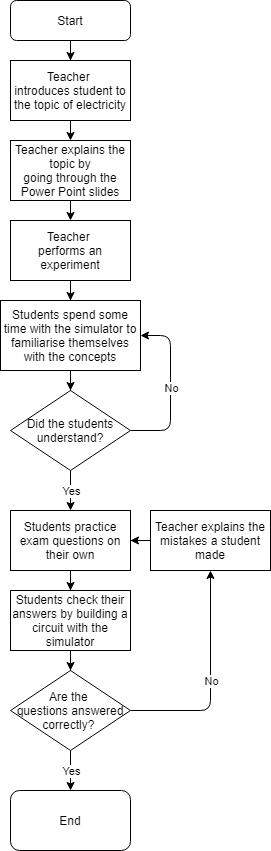

The diagram above was exported from draw.io. Its source (the exported page's mxGraphModel, read from the mxfile embedded in the PNG):
<mxGraphModel dx="1038" dy="580" grid="1" gridSize="10" guides="1" tooltips="1" connect="1" arrows="1" fold="1" page="1" pageScale="1" pageWidth="827" pageHeight="1169" math="0" shadow="0">
  <root>
    <mxCell id="WIyWlLk6GJQsqaUBKTNV-0" />
    <mxCell id="WIyWlLk6GJQsqaUBKTNV-1" parent="WIyWlLk6GJQsqaUBKTNV-0" />
    <mxCell id="i5Xu7o5p1wlNY7K_6tG5-0" value="" style="edgeStyle=orthogonalEdgeStyle;rounded=0;orthogonalLoop=1;jettySize=auto;html=1;entryX=0.5;entryY=0;entryDx=0;entryDy=0;" edge="1" parent="WIyWlLk6GJQsqaUBKTNV-1" source="i5Xu7o5p1wlNY7K_6tG5-1" target="i5Xu7o5p1wlNY7K_6tG5-16">
      <mxGeometry relative="1" as="geometry">
        <mxPoint x="220" y="160" as="targetPoint" />
      </mxGeometry>
    </mxCell>
    <mxCell id="i5Xu7o5p1wlNY7K_6tG5-1" value="Start" style="rounded=1;whiteSpace=wrap;html=1;fontSize=12;glass=0;strokeWidth=1;shadow=0;" vertex="1" parent="WIyWlLk6GJQsqaUBKTNV-1">
      <mxGeometry x="160" y="110" width="120" height="40" as="geometry" />
    </mxCell>
    <mxCell id="i5Xu7o5p1wlNY7K_6tG5-2" value="" style="edgeStyle=orthogonalEdgeStyle;rounded=0;orthogonalLoop=1;jettySize=auto;html=1;exitX=0.5;exitY=1;exitDx=0;exitDy=0;entryX=0.5;entryY=0;entryDx=0;entryDy=0;" edge="1" parent="WIyWlLk6GJQsqaUBKTNV-1" source="i5Xu7o5p1wlNY7K_6tG5-16" target="i5Xu7o5p1wlNY7K_6tG5-17">
      <mxGeometry relative="1" as="geometry">
        <mxPoint x="220" y="240" as="sourcePoint" />
        <mxPoint x="220" y="250" as="targetPoint" />
      </mxGeometry>
    </mxCell>
    <mxCell id="i5Xu7o5p1wlNY7K_6tG5-3" value="Did the students understand?" style="rhombus;whiteSpace=wrap;html=1;" vertex="1" parent="WIyWlLk6GJQsqaUBKTNV-1">
      <mxGeometry x="160" y="500" width="120" height="80" as="geometry" />
    </mxCell>
    <mxCell id="i5Xu7o5p1wlNY7K_6tG5-6" value="Are the &lt;br&gt;questions answered correctly?&amp;nbsp;" style="rhombus;whiteSpace=wrap;html=1;" vertex="1" parent="WIyWlLk6GJQsqaUBKTNV-1">
      <mxGeometry x="160" y="780" width="120" height="80" as="geometry" />
    </mxCell>
    <mxCell id="i5Xu7o5p1wlNY7K_6tG5-7" value="" style="endArrow=classic;html=1;exitX=0.5;exitY=1;exitDx=0;exitDy=0;" edge="1" parent="WIyWlLk6GJQsqaUBKTNV-1" source="i5Xu7o5p1wlNY7K_6tG5-6" target="i5Xu7o5p1wlNY7K_6tG5-9">
      <mxGeometry relative="1" as="geometry">
        <mxPoint x="240" y="570" as="sourcePoint" />
        <mxPoint x="230" y="950" as="targetPoint" />
      </mxGeometry>
    </mxCell>
    <mxCell id="i5Xu7o5p1wlNY7K_6tG5-8" value="Yes" style="edgeLabel;resizable=0;html=1;align=center;verticalAlign=middle;" connectable="0" vertex="1" parent="i5Xu7o5p1wlNY7K_6tG5-7">
      <mxGeometry relative="1" as="geometry" />
    </mxCell>
    <mxCell id="i5Xu7o5p1wlNY7K_6tG5-9" value="End" style="rounded=1;whiteSpace=wrap;html=1;" vertex="1" parent="WIyWlLk6GJQsqaUBKTNV-1">
      <mxGeometry x="160" y="900" width="120" height="60" as="geometry" />
    </mxCell>
    <mxCell id="i5Xu7o5p1wlNY7K_6tG5-10" value="" style="endArrow=classic;html=1;exitX=0.5;exitY=1;exitDx=0;exitDy=0;entryX=0.5;entryY=0;entryDx=0;entryDy=0;" edge="1" parent="WIyWlLk6GJQsqaUBKTNV-1" source="i5Xu7o5p1wlNY7K_6tG5-3" target="i5Xu7o5p1wlNY7K_6tG5-20">
      <mxGeometry relative="1" as="geometry">
        <mxPoint x="230" y="630" as="sourcePoint" />
        <mxPoint x="230" y="670" as="targetPoint" />
      </mxGeometry>
    </mxCell>
    <mxCell id="i5Xu7o5p1wlNY7K_6tG5-11" value="Yes" style="edgeLabel;resizable=0;html=1;align=center;verticalAlign=middle;" connectable="0" vertex="1" parent="i5Xu7o5p1wlNY7K_6tG5-10">
      <mxGeometry relative="1" as="geometry" />
    </mxCell>
    <mxCell id="i5Xu7o5p1wlNY7K_6tG5-12" value="" style="edgeStyle=orthogonalEdgeStyle;rounded=0;orthogonalLoop=1;jettySize=auto;html=1;exitX=0.5;exitY=1;exitDx=0;exitDy=0;entryX=0.5;entryY=0;entryDx=0;entryDy=0;" edge="1" parent="WIyWlLk6GJQsqaUBKTNV-1" source="i5Xu7o5p1wlNY7K_6tG5-17" target="i5Xu7o5p1wlNY7K_6tG5-18">
      <mxGeometry relative="1" as="geometry">
        <mxPoint x="220" y="340" as="sourcePoint" />
        <mxPoint x="220" y="380" as="targetPoint" />
      </mxGeometry>
    </mxCell>
    <mxCell id="i5Xu7o5p1wlNY7K_6tG5-16" value="&lt;span&gt;Teacher&amp;nbsp;&lt;br&gt;&lt;/span&gt;&lt;span&gt;introduces student to the topic of electricity&lt;/span&gt;" style="rounded=0;whiteSpace=wrap;html=1;" vertex="1" parent="WIyWlLk6GJQsqaUBKTNV-1">
      <mxGeometry x="160" y="170" width="120" height="60" as="geometry" />
    </mxCell>
    <mxCell id="i5Xu7o5p1wlNY7K_6tG5-17" value="&lt;span&gt;Teacher explains&amp;nbsp;the topic by going&lt;/span&gt;&lt;span&gt;&amp;nbsp;through the Power Point slides&lt;/span&gt;" style="rounded=0;whiteSpace=wrap;html=1;" vertex="1" parent="WIyWlLk6GJQsqaUBKTNV-1">
      <mxGeometry x="160" y="250" width="120" height="60" as="geometry" />
    </mxCell>
    <mxCell id="i5Xu7o5p1wlNY7K_6tG5-24" value="" style="edgeStyle=orthogonalEdgeStyle;rounded=0;orthogonalLoop=1;jettySize=auto;html=1;" edge="1" parent="WIyWlLk6GJQsqaUBKTNV-1" source="i5Xu7o5p1wlNY7K_6tG5-18" target="i5Xu7o5p1wlNY7K_6tG5-23">
      <mxGeometry relative="1" as="geometry" />
    </mxCell>
    <mxCell id="i5Xu7o5p1wlNY7K_6tG5-18" value="&lt;span&gt;Teacher&amp;nbsp;&lt;br&gt;&lt;/span&gt;&lt;span&gt;performs an experiment&lt;/span&gt;" style="rounded=0;whiteSpace=wrap;html=1;" vertex="1" parent="WIyWlLk6GJQsqaUBKTNV-1">
      <mxGeometry x="160" y="330" width="120" height="60" as="geometry" />
    </mxCell>
    <mxCell id="i5Xu7o5p1wlNY7K_6tG5-19" value="" style="edgeStyle=orthogonalEdgeStyle;rounded=0;orthogonalLoop=1;jettySize=auto;html=1;" edge="1" parent="WIyWlLk6GJQsqaUBKTNV-1" source="i5Xu7o5p1wlNY7K_6tG5-20" target="i5Xu7o5p1wlNY7K_6tG5-22">
      <mxGeometry relative="1" as="geometry" />
    </mxCell>
    <mxCell id="i5Xu7o5p1wlNY7K_6tG5-20" value="&lt;span&gt;Students practice exam questions on their own&lt;/span&gt;" style="rounded=0;whiteSpace=wrap;html=1;" vertex="1" parent="WIyWlLk6GJQsqaUBKTNV-1">
      <mxGeometry x="160" y="620" width="120" height="60" as="geometry" />
    </mxCell>
    <mxCell id="i5Xu7o5p1wlNY7K_6tG5-21" value="" style="edgeStyle=orthogonalEdgeStyle;rounded=0;orthogonalLoop=1;jettySize=auto;html=1;" edge="1" parent="WIyWlLk6GJQsqaUBKTNV-1" source="i5Xu7o5p1wlNY7K_6tG5-22" target="i5Xu7o5p1wlNY7K_6tG5-6">
      <mxGeometry relative="1" as="geometry" />
    </mxCell>
    <mxCell id="i5Xu7o5p1wlNY7K_6tG5-22" value="Students check their answers by building a circuit with the simulator" style="rounded=0;whiteSpace=wrap;html=1;" vertex="1" parent="WIyWlLk6GJQsqaUBKTNV-1">
      <mxGeometry x="160" y="700" width="120" height="60" as="geometry" />
    </mxCell>
    <mxCell id="i5Xu7o5p1wlNY7K_6tG5-25" value="" style="edgeStyle=orthogonalEdgeStyle;rounded=0;orthogonalLoop=1;jettySize=auto;html=1;" edge="1" parent="WIyWlLk6GJQsqaUBKTNV-1" source="i5Xu7o5p1wlNY7K_6tG5-23" target="i5Xu7o5p1wlNY7K_6tG5-3">
      <mxGeometry relative="1" as="geometry" />
    </mxCell>
    <mxCell id="i5Xu7o5p1wlNY7K_6tG5-23" value="Students spend some time with the simulator to familiarise themselves with the concepts" style="rounded=0;whiteSpace=wrap;html=1;" vertex="1" parent="WIyWlLk6GJQsqaUBKTNV-1">
      <mxGeometry x="150" y="410" width="140" height="70" as="geometry" />
    </mxCell>
    <mxCell id="i5Xu7o5p1wlNY7K_6tG5-26" value="" style="endArrow=classic;html=1;exitX=1;exitY=0.5;exitDx=0;exitDy=0;entryX=1;entryY=0.5;entryDx=0;entryDy=0;" edge="1" parent="WIyWlLk6GJQsqaUBKTNV-1" source="i5Xu7o5p1wlNY7K_6tG5-3" target="i5Xu7o5p1wlNY7K_6tG5-23">
      <mxGeometry relative="1" as="geometry">
        <mxPoint x="360" y="480" as="sourcePoint" />
        <mxPoint x="460" y="480" as="targetPoint" />
        <Array as="points">
          <mxPoint x="320" y="540" />
          <mxPoint x="320" y="445" />
        </Array>
      </mxGeometry>
    </mxCell>
    <mxCell id="i5Xu7o5p1wlNY7K_6tG5-27" value="No" style="edgeLabel;resizable=0;html=1;align=center;verticalAlign=middle;" connectable="0" vertex="1" parent="i5Xu7o5p1wlNY7K_6tG5-26">
      <mxGeometry relative="1" as="geometry" />
    </mxCell>
    <mxCell id="i5Xu7o5p1wlNY7K_6tG5-28" value="" style="endArrow=classic;html=1;exitX=1;exitY=0.5;exitDx=0;exitDy=0;entryX=0.5;entryY=1;entryDx=0;entryDy=0;" edge="1" parent="WIyWlLk6GJQsqaUBKTNV-1" source="i5Xu7o5p1wlNY7K_6tG5-6" target="i5Xu7o5p1wlNY7K_6tG5-30">
      <mxGeometry relative="1" as="geometry">
        <mxPoint x="300" y="820" as="sourcePoint" />
        <mxPoint x="460" y="820" as="targetPoint" />
        <Array as="points">
          <mxPoint x="360" y="820" />
        </Array>
      </mxGeometry>
    </mxCell>
    <mxCell id="i5Xu7o5p1wlNY7K_6tG5-29" value="No" style="edgeLabel;resizable=0;html=1;align=center;verticalAlign=middle;" connectable="0" vertex="1" parent="i5Xu7o5p1wlNY7K_6tG5-28">
      <mxGeometry relative="1" as="geometry" />
    </mxCell>
    <mxCell id="i5Xu7o5p1wlNY7K_6tG5-31" value="" style="edgeStyle=orthogonalEdgeStyle;rounded=0;orthogonalLoop=1;jettySize=auto;html=1;" edge="1" parent="WIyWlLk6GJQsqaUBKTNV-1" source="i5Xu7o5p1wlNY7K_6tG5-30" target="i5Xu7o5p1wlNY7K_6tG5-20">
      <mxGeometry relative="1" as="geometry" />
    </mxCell>
    <mxCell id="i5Xu7o5p1wlNY7K_6tG5-30" value="Teacher explains the mistakes a student made" style="rounded=0;whiteSpace=wrap;html=1;" vertex="1" parent="WIyWlLk6GJQsqaUBKTNV-1">
      <mxGeometry x="300" y="620" width="120" height="60" as="geometry" />
    </mxCell>
  </root>
</mxGraphModel>